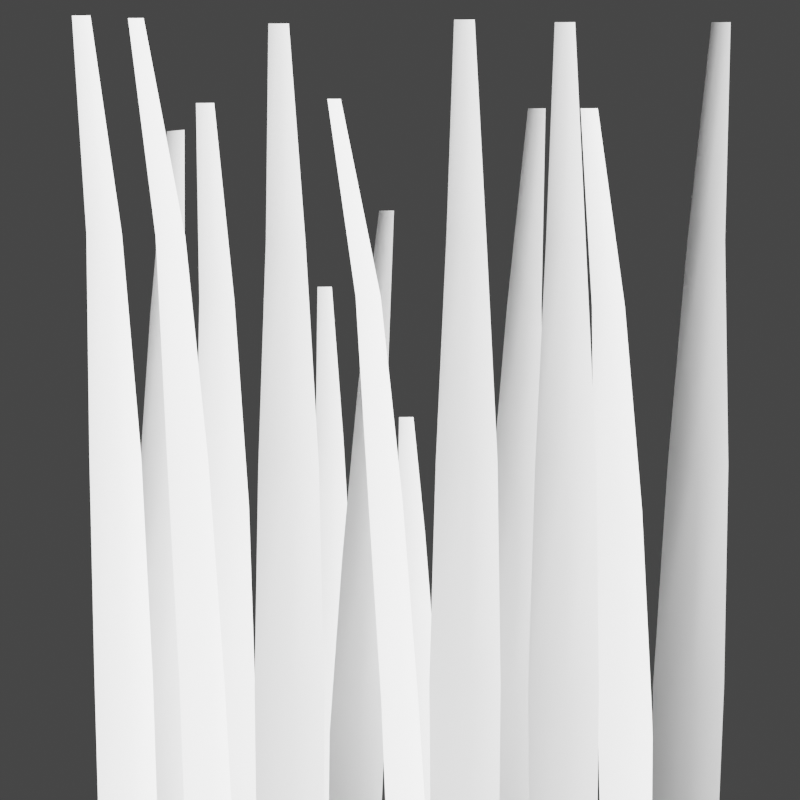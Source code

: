 # Source: grass.blend  (saved by Blender 2.81.16; exported with 4.5.12 LTS)
import bpy
from mathutils import Matrix  # noqa: F401  (used for matrix-valued properties, if any)

bpy.ops.wm.read_factory_settings(use_empty=True)
scene = bpy.context.scene
scene.name = 'Scene'

# ---- collections
col_collection = bpy.data.collections.new('Collection'); scene.collection.children.link(col_collection)

# ---- materials (node trees are filled in below, after node groups)
mat_material_001 = bpy.data.materials.new('Material.001')
mat_material_001.use_transparent_shadow = False

# ---- material node trees
mat_material_001.use_nodes = True; mat_material_001.node_tree.nodes.clear()
_N = mat_material_001.node_tree.nodes; _L = mat_material_001.node_tree.links
n0 = _N.new('ShaderNodeOutputMaterial'); n0.name = 'Material Output'; n0.location = (300, 300)
n1 = _N.new('ShaderNodeBsdfPrincipled'); n1.name = 'Principled BSDF'; n1.location = (10, 300)
n1.distribution = 'GGX'
n1.subsurface_method = 'BURLEY'
n1.inputs[0].default_value = (1.0, 1.0, 1.0, 1.0)
n1.inputs[3].default_value = 1.45
n1.inputs[27].default_value = (0.0, 0.0, 0.0, 1.0)
n1.inputs[28].default_value = 1.0
_L.new(n1.outputs[0], n0.inputs[0])
n0.is_active_output = True

# ---- world
world_world = bpy.data.worlds.new('World'); scene.world = world_world
world_world.use_nodes = True; world_world.node_tree.nodes.clear()
_N = world_world.node_tree.nodes; _L = world_world.node_tree.links
n0 = _N.new('ShaderNodeOutputWorld'); n0.name = 'World Output'; n0.location = (300, 300)
n1 = _N.new('ShaderNodeBackground'); n1.name = 'Background'; n1.location = (10, 300)
n1.inputs[0].default_value = (0.05088, 0.05088, 0.05088, 1.0)
_L.new(n1.outputs[0], n0.inputs[0])
n0.is_active_output = True
world_world.color = (0.05088, 0.05088, 0.05088)
world_world.use_sun_shadow = False
world_world.sun_shadow_jitter_overblur = 0.0

# ---- cameras
cam_camera = bpy.data.cameras.new('Camera')
cam_camera.type = 'ORTHO'
cam_camera.clip_end = 100.0
cam_camera.lens = 37.0
cam_camera.ortho_scale = 2.014
cam_camera.shift_y = 0.1

# ---- lights
light_light = bpy.data.lights.new('Light', 'SUN')
light_light.transmission_factor = 0.0
light_light.use_shadow = False
light_light.angle = 0.1993
light_light.energy = 15.67
light_light.shadow_soft_size = 0.1
light_light.shadow_cascade_max_distance = 1000.0

# ---- meshes
me_plane_006 = bpy.data.meshes.new('Plane.006')
me_plane_006.from_pydata([(-0.03136, 0.1089, 0.9994), (0.0134, -0.1596, -0.9996), (-0.07015, 0.1081, 0.9993), (-0.1136, -0.1677, -0.9991), (-0.009438, -0.0073, 0.5067), (0.012, -0.05897, -0.001474), (0.01759, -0.1087, -0.5031), (-0.1171, -0.1427, -0.5012), (-0.1047, -0.08101, 0.001537), (-0.08473, -0.01114, 0.5074), (-0.05078, 0.1077, 0.9992), (-0.04908, -0.1672, -0.999), (-0.04911, -0.02126, 0.5102), (-0.04536, -0.08863, 0.002465), (-0.04421, -0.1355, -0.5003)], [], [(14, 11, 3, 7), (10, 12, 9, 2), (12, 13, 8, 9), (13, 14, 7, 8), (5, 6, 14, 13), (4, 5, 13, 12), (0, 4, 12, 10), (6, 1, 11, 14)])
me_plane_006.polygons.foreach_set('use_smooth', [True] * 8)
_uv = me_plane_006.uv_layers.new(name='UVMap')
_uv.uv.foreach_set('vector', [0.75, 0.5, 1.0, 0.5, 1.0, 1.0, 0.75, 1.0, 0.0, 0.5, 0.25, 0.5, 0.25, 1.0, 0.0, 1.0, 0.25, 0.5, 0.5, 0.5, 0.5, 1.0, 0.25, 1.0, 0.5, 0.5, 0.75, 0.5, 0.75, 1.0, 0.5, 1.0, 0.5, 0.0, 0.75, 0.0, 0.75, 0.5, 0.5, 0.5, 0.25, 0.0, 0.5, 0.0, 0.5, 0.5, 0.25, 0.5, 0.0, 0.0, 0.25, 0.0, 0.25, 0.5, 0.0, 0.5, 0.75, 0.0, 1.0, 0.0, 1.0, 0.5, 0.75, 0.5])
me_plane_006.materials.append(mat_material_001)
me_plane_006.use_remesh_fix_poles = True
me_plane_006.use_remesh_preserve_attributes = False
me_plane_006.use_mirror_vertex_groups = False
me_plane_006.update()
me_plane_007 = bpy.data.meshes.new('Plane.007')
me_plane_007.from_pydata([(-0.03136, 0.1089, 0.9994), (0.0134, -0.1596, -0.9996), (-0.07015, 0.1081, 0.9993), (-0.1136, -0.1677, -0.9991), (-0.009438, -0.0073, 0.5067), (0.012, -0.05897, -0.001474), (0.01759, -0.1087, -0.5031), (-0.1171, -0.1427, -0.5012), (-0.1047, -0.08101, 0.001537), (-0.08473, -0.01114, 0.5074), (-0.05078, 0.1077, 0.9992), (-0.04908, -0.1672, -0.999), (-0.04911, -0.02126, 0.5102), (-0.04536, -0.08863, 0.002465), (-0.04421, -0.1355, -0.5003)], [], [(14, 11, 3, 7), (10, 12, 9, 2), (12, 13, 8, 9), (13, 14, 7, 8), (5, 6, 14, 13), (4, 5, 13, 12), (0, 4, 12, 10), (6, 1, 11, 14)])
me_plane_007.polygons.foreach_set('use_smooth', [True] * 8)
_uv = me_plane_007.uv_layers.new(name='UVMap')
_uv.uv.foreach_set('vector', [0.75, 0.5, 1.0, 0.5, 1.0, 1.0, 0.75, 1.0, 0.0, 0.5, 0.25, 0.5, 0.25, 1.0, 0.0, 1.0, 0.25, 0.5, 0.5, 0.5, 0.5, 1.0, 0.25, 1.0, 0.5, 0.5, 0.75, 0.5, 0.75, 1.0, 0.5, 1.0, 0.5, 0.0, 0.75, 0.0, 0.75, 0.5, 0.5, 0.5, 0.25, 0.0, 0.5, 0.0, 0.5, 0.5, 0.25, 0.5, 0.0, 0.0, 0.25, 0.0, 0.25, 0.5, 0.0, 0.5, 0.75, 0.0, 1.0, 0.0, 1.0, 0.5, 0.75, 0.5])
me_plane_007.materials.append(mat_material_001)
me_plane_007.use_remesh_fix_poles = True
me_plane_007.use_remesh_preserve_attributes = False
me_plane_007.use_mirror_vertex_groups = False
me_plane_007.update()
me_plane_008 = bpy.data.meshes.new('Plane.008')
me_plane_008.from_pydata([(-0.03136, 0.1089, 0.9994), (0.0134, -0.1596, -0.9996), (-0.07015, 0.1081, 0.9993), (-0.1136, -0.1677, -0.9991), (-0.009438, -0.0073, 0.5067), (0.012, -0.05897, -0.001474), (0.01759, -0.1087, -0.5031), (-0.1171, -0.1427, -0.5012), (-0.1047, -0.08101, 0.001537), (-0.08473, -0.01114, 0.5074), (-0.05078, 0.1077, 0.9992), (-0.04908, -0.1672, -0.999), (-0.04911, -0.02126, 0.5102), (-0.04536, -0.08863, 0.002465), (-0.04421, -0.1355, -0.5003)], [], [(14, 11, 3, 7), (10, 12, 9, 2), (12, 13, 8, 9), (13, 14, 7, 8), (5, 6, 14, 13), (4, 5, 13, 12), (0, 4, 12, 10), (6, 1, 11, 14)])
me_plane_008.polygons.foreach_set('use_smooth', [True] * 8)
_uv = me_plane_008.uv_layers.new(name='UVMap')
_uv.uv.foreach_set('vector', [0.75, 0.5, 1.0, 0.5, 1.0, 1.0, 0.75, 1.0, 0.0, 0.5, 0.25, 0.5, 0.25, 1.0, 0.0, 1.0, 0.25, 0.5, 0.5, 0.5, 0.5, 1.0, 0.25, 1.0, 0.5, 0.5, 0.75, 0.5, 0.75, 1.0, 0.5, 1.0, 0.5, 0.0, 0.75, 0.0, 0.75, 0.5, 0.5, 0.5, 0.25, 0.0, 0.5, 0.0, 0.5, 0.5, 0.25, 0.5, 0.0, 0.0, 0.25, 0.0, 0.25, 0.5, 0.0, 0.5, 0.75, 0.0, 1.0, 0.0, 1.0, 0.5, 0.75, 0.5])
me_plane_008.materials.append(mat_material_001)
me_plane_008.use_remesh_fix_poles = True
me_plane_008.use_remesh_preserve_attributes = False
me_plane_008.use_mirror_vertex_groups = False
me_plane_008.update()
me_plane_009 = bpy.data.meshes.new('Plane.009')
me_plane_009.from_pydata([(-0.03136, 0.1089, 0.9994), (0.0134, -0.1596, -0.9996), (-0.07015, 0.1081, 0.9993), (-0.1136, -0.1677, -0.9991), (-0.009438, -0.0073, 0.5067), (0.012, -0.05897, -0.001474), (0.01759, -0.1087, -0.5031), (-0.1171, -0.1427, -0.5012), (-0.1047, -0.08101, 0.001537), (-0.08473, -0.01114, 0.5074), (-0.05078, 0.1077, 0.9992), (-0.04908, -0.1672, -0.999), (-0.04911, -0.02126, 0.5102), (-0.04536, -0.08863, 0.002465), (-0.04421, -0.1355, -0.5003)], [], [(14, 11, 3, 7), (10, 12, 9, 2), (12, 13, 8, 9), (13, 14, 7, 8), (5, 6, 14, 13), (4, 5, 13, 12), (0, 4, 12, 10), (6, 1, 11, 14)])
me_plane_009.polygons.foreach_set('use_smooth', [True] * 8)
_uv = me_plane_009.uv_layers.new(name='UVMap')
_uv.uv.foreach_set('vector', [0.75, 0.5, 1.0, 0.5, 1.0, 1.0, 0.75, 1.0, 0.0, 0.5, 0.25, 0.5, 0.25, 1.0, 0.0, 1.0, 0.25, 0.5, 0.5, 0.5, 0.5, 1.0, 0.25, 1.0, 0.5, 0.5, 0.75, 0.5, 0.75, 1.0, 0.5, 1.0, 0.5, 0.0, 0.75, 0.0, 0.75, 0.5, 0.5, 0.5, 0.25, 0.0, 0.5, 0.0, 0.5, 0.5, 0.25, 0.5, 0.0, 0.0, 0.25, 0.0, 0.25, 0.5, 0.0, 0.5, 0.75, 0.0, 1.0, 0.0, 1.0, 0.5, 0.75, 0.5])
me_plane_009.materials.append(mat_material_001)
me_plane_009.use_remesh_fix_poles = True
me_plane_009.use_remesh_preserve_attributes = False
me_plane_009.use_mirror_vertex_groups = False
me_plane_009.update()
me_plane_010 = bpy.data.meshes.new('Plane.010')
me_plane_010.from_pydata([(-0.03136, 0.1089, 0.9994), (0.0134, -0.1596, -0.9996), (-0.07015, 0.1081, 0.9993), (-0.1136, -0.1677, -0.9991), (-0.009438, -0.0073, 0.5067), (0.012, -0.05897, -0.001474), (0.01759, -0.1087, -0.5031), (-0.1171, -0.1427, -0.5012), (-0.1047, -0.08101, 0.001537), (-0.08473, -0.01114, 0.5074), (-0.05078, 0.1077, 0.9992), (-0.04908, -0.1672, -0.999), (-0.04911, -0.02126, 0.5102), (-0.04536, -0.08863, 0.002465), (-0.04421, -0.1355, -0.5003)], [], [(14, 11, 3, 7), (10, 12, 9, 2), (12, 13, 8, 9), (13, 14, 7, 8), (5, 6, 14, 13), (4, 5, 13, 12), (0, 4, 12, 10), (6, 1, 11, 14)])
me_plane_010.polygons.foreach_set('use_smooth', [True] * 8)
_uv = me_plane_010.uv_layers.new(name='UVMap')
_uv.uv.foreach_set('vector', [0.75, 0.5, 1.0, 0.5, 1.0, 1.0, 0.75, 1.0, 0.0, 0.5, 0.25, 0.5, 0.25, 1.0, 0.0, 1.0, 0.25, 0.5, 0.5, 0.5, 0.5, 1.0, 0.25, 1.0, 0.5, 0.5, 0.75, 0.5, 0.75, 1.0, 0.5, 1.0, 0.5, 0.0, 0.75, 0.0, 0.75, 0.5, 0.5, 0.5, 0.25, 0.0, 0.5, 0.0, 0.5, 0.5, 0.25, 0.5, 0.0, 0.0, 0.25, 0.0, 0.25, 0.5, 0.0, 0.5, 0.75, 0.0, 1.0, 0.0, 1.0, 0.5, 0.75, 0.5])
me_plane_010.materials.append(mat_material_001)
me_plane_010.use_remesh_fix_poles = True
me_plane_010.use_remesh_preserve_attributes = False
me_plane_010.use_mirror_vertex_groups = False
me_plane_010.update()
me_plane_011 = bpy.data.meshes.new('Plane.011')
me_plane_011.from_pydata([(-0.03136, 0.1089, 0.9994), (0.0134, -0.1596, -0.9996), (-0.07015, 0.1081, 0.9993), (-0.1136, -0.1677, -0.9991), (-0.009438, -0.0073, 0.5067), (0.012, -0.05897, -0.001474), (0.01759, -0.1087, -0.5031), (-0.1171, -0.1427, -0.5012), (-0.1047, -0.08101, 0.001537), (-0.08473, -0.01114, 0.5074), (-0.05078, 0.1077, 0.9992), (-0.04908, -0.1672, -0.999), (-0.04911, -0.02126, 0.5102), (-0.04536, -0.08863, 0.002465), (-0.04421, -0.1355, -0.5003)], [], [(14, 11, 3, 7), (10, 12, 9, 2), (12, 13, 8, 9), (13, 14, 7, 8), (5, 6, 14, 13), (4, 5, 13, 12), (0, 4, 12, 10), (6, 1, 11, 14)])
me_plane_011.polygons.foreach_set('use_smooth', [True] * 8)
_uv = me_plane_011.uv_layers.new(name='UVMap')
_uv.uv.foreach_set('vector', [0.75, 0.5, 1.0, 0.5, 1.0, 1.0, 0.75, 1.0, 0.0, 0.5, 0.25, 0.5, 0.25, 1.0, 0.0, 1.0, 0.25, 0.5, 0.5, 0.5, 0.5, 1.0, 0.25, 1.0, 0.5, 0.5, 0.75, 0.5, 0.75, 1.0, 0.5, 1.0, 0.5, 0.0, 0.75, 0.0, 0.75, 0.5, 0.5, 0.5, 0.25, 0.0, 0.5, 0.0, 0.5, 0.5, 0.25, 0.5, 0.0, 0.0, 0.25, 0.0, 0.25, 0.5, 0.0, 0.5, 0.75, 0.0, 1.0, 0.0, 1.0, 0.5, 0.75, 0.5])
me_plane_011.materials.append(mat_material_001)
me_plane_011.use_remesh_fix_poles = True
me_plane_011.use_remesh_preserve_attributes = False
me_plane_011.use_mirror_vertex_groups = False
me_plane_011.update()
me_plane_012 = bpy.data.meshes.new('Plane.012')
me_plane_012.from_pydata([(-0.03136, 0.1089, 0.9994), (0.0134, -0.1596, -0.9996), (-0.07015, 0.1081, 0.9993), (-0.1136, -0.1677, -0.9991), (-0.009438, -0.0073, 0.5067), (0.012, -0.05897, -0.001474), (0.01759, -0.1087, -0.5031), (-0.1171, -0.1427, -0.5012), (-0.1047, -0.08101, 0.001537), (-0.08473, -0.01114, 0.5074), (-0.05078, 0.1077, 0.9992), (-0.04908, -0.1672, -0.999), (-0.04911, -0.02126, 0.5102), (-0.04536, -0.08863, 0.002465), (-0.04421, -0.1355, -0.5003)], [], [(14, 11, 3, 7), (10, 12, 9, 2), (12, 13, 8, 9), (13, 14, 7, 8), (5, 6, 14, 13), (4, 5, 13, 12), (0, 4, 12, 10), (6, 1, 11, 14)])
me_plane_012.polygons.foreach_set('use_smooth', [True] * 8)
_uv = me_plane_012.uv_layers.new(name='UVMap')
_uv.uv.foreach_set('vector', [0.75, 0.5, 1.0, 0.5, 1.0, 1.0, 0.75, 1.0, 0.0, 0.5, 0.25, 0.5, 0.25, 1.0, 0.0, 1.0, 0.25, 0.5, 0.5, 0.5, 0.5, 1.0, 0.25, 1.0, 0.5, 0.5, 0.75, 0.5, 0.75, 1.0, 0.5, 1.0, 0.5, 0.0, 0.75, 0.0, 0.75, 0.5, 0.5, 0.5, 0.25, 0.0, 0.5, 0.0, 0.5, 0.5, 0.25, 0.5, 0.0, 0.0, 0.25, 0.0, 0.25, 0.5, 0.0, 0.5, 0.75, 0.0, 1.0, 0.0, 1.0, 0.5, 0.75, 0.5])
me_plane_012.materials.append(mat_material_001)
me_plane_012.use_remesh_fix_poles = True
me_plane_012.use_remesh_preserve_attributes = False
me_plane_012.use_mirror_vertex_groups = False
me_plane_012.update()
me_plane_013 = bpy.data.meshes.new('Plane.013')
me_plane_013.from_pydata([(-0.03136, 0.1089, 0.9994), (0.0134, -0.1596, -0.9996), (-0.07015, 0.1081, 0.9993), (-0.1136, -0.1677, -0.9991), (-0.009438, -0.0073, 0.5067), (0.012, -0.05897, -0.001474), (0.01759, -0.1087, -0.5031), (-0.1171, -0.1427, -0.5012), (-0.1047, -0.08101, 0.001537), (-0.08473, -0.01114, 0.5074), (-0.05078, 0.1077, 0.9992), (-0.04908, -0.1672, -0.999), (-0.04911, -0.02126, 0.5102), (-0.04536, -0.08863, 0.002465), (-0.04421, -0.1355, -0.5003)], [], [(14, 11, 3, 7), (10, 12, 9, 2), (12, 13, 8, 9), (13, 14, 7, 8), (5, 6, 14, 13), (4, 5, 13, 12), (0, 4, 12, 10), (6, 1, 11, 14)])
me_plane_013.polygons.foreach_set('use_smooth', [True] * 8)
_uv = me_plane_013.uv_layers.new(name='UVMap')
_uv.uv.foreach_set('vector', [0.75, 0.5, 1.0, 0.5, 1.0, 1.0, 0.75, 1.0, 0.0, 0.5, 0.25, 0.5, 0.25, 1.0, 0.0, 1.0, 0.25, 0.5, 0.5, 0.5, 0.5, 1.0, 0.25, 1.0, 0.5, 0.5, 0.75, 0.5, 0.75, 1.0, 0.5, 1.0, 0.5, 0.0, 0.75, 0.0, 0.75, 0.5, 0.5, 0.5, 0.25, 0.0, 0.5, 0.0, 0.5, 0.5, 0.25, 0.5, 0.0, 0.0, 0.25, 0.0, 0.25, 0.5, 0.0, 0.5, 0.75, 0.0, 1.0, 0.0, 1.0, 0.5, 0.75, 0.5])
me_plane_013.materials.append(mat_material_001)
me_plane_013.use_remesh_fix_poles = True
me_plane_013.use_remesh_preserve_attributes = False
me_plane_013.use_mirror_vertex_groups = False
me_plane_013.update()
me_plane_014 = bpy.data.meshes.new('Plane.014')
me_plane_014.from_pydata([(-0.03136, 0.1089, 0.9994), (0.0134, -0.1596, -0.9996), (-0.07015, 0.1081, 0.9993), (-0.1136, -0.1677, -0.9991), (-0.009438, -0.0073, 0.5067), (0.012, -0.05897, -0.001474), (0.01759, -0.1087, -0.5031), (-0.1171, -0.1427, -0.5012), (-0.1047, -0.08101, 0.001537), (-0.08473, -0.01114, 0.5074), (-0.05078, 0.1077, 0.9992), (-0.04908, -0.1672, -0.999), (-0.04911, -0.02126, 0.5102), (-0.04536, -0.08863, 0.002465), (-0.04421, -0.1355, -0.5003)], [], [(14, 11, 3, 7), (10, 12, 9, 2), (12, 13, 8, 9), (13, 14, 7, 8), (5, 6, 14, 13), (4, 5, 13, 12), (0, 4, 12, 10), (6, 1, 11, 14)])
me_plane_014.polygons.foreach_set('use_smooth', [True] * 8)
_uv = me_plane_014.uv_layers.new(name='UVMap')
_uv.uv.foreach_set('vector', [0.75, 0.5, 1.0, 0.5, 1.0, 1.0, 0.75, 1.0, 0.0, 0.5, 0.25, 0.5, 0.25, 1.0, 0.0, 1.0, 0.25, 0.5, 0.5, 0.5, 0.5, 1.0, 0.25, 1.0, 0.5, 0.5, 0.75, 0.5, 0.75, 1.0, 0.5, 1.0, 0.5, 0.0, 0.75, 0.0, 0.75, 0.5, 0.5, 0.5, 0.25, 0.0, 0.5, 0.0, 0.5, 0.5, 0.25, 0.5, 0.0, 0.0, 0.25, 0.0, 0.25, 0.5, 0.0, 0.5, 0.75, 0.0, 1.0, 0.0, 1.0, 0.5, 0.75, 0.5])
me_plane_014.materials.append(mat_material_001)
me_plane_014.use_remesh_fix_poles = True
me_plane_014.use_remesh_preserve_attributes = False
me_plane_014.use_mirror_vertex_groups = False
me_plane_014.update()
me_plane_015 = bpy.data.meshes.new('Plane.015')
me_plane_015.from_pydata([(-0.03136, 0.1089, 0.9994), (0.0134, -0.1596, -0.9996), (-0.07015, 0.1081, 0.9993), (-0.1136, -0.1677, -0.9991), (-0.009438, -0.0073, 0.5067), (0.012, -0.05897, -0.001474), (0.01759, -0.1087, -0.5031), (-0.1171, -0.1427, -0.5012), (-0.1047, -0.08101, 0.001537), (-0.08473, -0.01114, 0.5074), (-0.05078, 0.1077, 0.9992), (-0.04908, -0.1672, -0.999), (-0.04911, -0.02126, 0.5102), (-0.04536, -0.08863, 0.002465), (-0.04421, -0.1355, -0.5003)], [], [(14, 11, 3, 7), (10, 12, 9, 2), (12, 13, 8, 9), (13, 14, 7, 8), (5, 6, 14, 13), (4, 5, 13, 12), (0, 4, 12, 10), (6, 1, 11, 14)])
me_plane_015.polygons.foreach_set('use_smooth', [True] * 8)
_uv = me_plane_015.uv_layers.new(name='UVMap')
_uv.uv.foreach_set('vector', [0.75, 0.5, 1.0, 0.5, 1.0, 1.0, 0.75, 1.0, 0.0, 0.5, 0.25, 0.5, 0.25, 1.0, 0.0, 1.0, 0.25, 0.5, 0.5, 0.5, 0.5, 1.0, 0.25, 1.0, 0.5, 0.5, 0.75, 0.5, 0.75, 1.0, 0.5, 1.0, 0.5, 0.0, 0.75, 0.0, 0.75, 0.5, 0.5, 0.5, 0.25, 0.0, 0.5, 0.0, 0.5, 0.5, 0.25, 0.5, 0.0, 0.0, 0.25, 0.0, 0.25, 0.5, 0.0, 0.5, 0.75, 0.0, 1.0, 0.0, 1.0, 0.5, 0.75, 0.5])
me_plane_015.materials.append(mat_material_001)
me_plane_015.use_remesh_fix_poles = True
me_plane_015.use_remesh_preserve_attributes = False
me_plane_015.use_mirror_vertex_groups = False
me_plane_015.update()
me_plane_016 = bpy.data.meshes.new('Plane.016')
me_plane_016.from_pydata([(-0.03136, 0.1089, 0.9994), (0.0134, -0.1596, -0.9996), (-0.07015, 0.1081, 0.9993), (-0.1136, -0.1677, -0.9991), (-0.009438, -0.0073, 0.5067), (0.012, -0.05897, -0.001474), (0.01759, -0.1087, -0.5031), (-0.1171, -0.1427, -0.5012), (-0.1047, -0.08101, 0.001537), (-0.08473, -0.01114, 0.5074), (-0.05078, 0.1077, 0.9992), (-0.04908, -0.1672, -0.999), (-0.04911, -0.02126, 0.5102), (-0.04536, -0.08863, 0.002465), (-0.04421, -0.1355, -0.5003)], [], [(14, 11, 3, 7), (10, 12, 9, 2), (12, 13, 8, 9), (13, 14, 7, 8), (5, 6, 14, 13), (4, 5, 13, 12), (0, 4, 12, 10), (6, 1, 11, 14)])
me_plane_016.polygons.foreach_set('use_smooth', [True] * 8)
_uv = me_plane_016.uv_layers.new(name='UVMap')
_uv.uv.foreach_set('vector', [0.75, 0.5, 1.0, 0.5, 1.0, 1.0, 0.75, 1.0, 0.0, 0.5, 0.25, 0.5, 0.25, 1.0, 0.0, 1.0, 0.25, 0.5, 0.5, 0.5, 0.5, 1.0, 0.25, 1.0, 0.5, 0.5, 0.75, 0.5, 0.75, 1.0, 0.5, 1.0, 0.5, 0.0, 0.75, 0.0, 0.75, 0.5, 0.5, 0.5, 0.25, 0.0, 0.5, 0.0, 0.5, 0.5, 0.25, 0.5, 0.0, 0.0, 0.25, 0.0, 0.25, 0.5, 0.0, 0.5, 0.75, 0.0, 1.0, 0.0, 1.0, 0.5, 0.75, 0.5])
me_plane_016.materials.append(mat_material_001)
me_plane_016.use_remesh_fix_poles = True
me_plane_016.use_remesh_preserve_attributes = False
me_plane_016.use_mirror_vertex_groups = False
me_plane_016.update()
me_plane_017 = bpy.data.meshes.new('Plane.017')
me_plane_017.from_pydata([(-0.03136, 0.1089, 0.9994), (0.0134, -0.1596, -0.9996), (-0.07015, 0.1081, 0.9993), (-0.1136, -0.1677, -0.9991), (-0.009438, -0.0073, 0.5067), (0.012, -0.05897, -0.001474), (0.01759, -0.1087, -0.5031), (-0.1171, -0.1427, -0.5012), (-0.1047, -0.08101, 0.001537), (-0.08473, -0.01114, 0.5074), (-0.05078, 0.1077, 0.9992), (-0.04908, -0.1672, -0.999), (-0.04911, -0.02126, 0.5102), (-0.04536, -0.08863, 0.002465), (-0.04421, -0.1355, -0.5003)], [], [(14, 11, 3, 7), (10, 12, 9, 2), (12, 13, 8, 9), (13, 14, 7, 8), (5, 6, 14, 13), (4, 5, 13, 12), (0, 4, 12, 10), (6, 1, 11, 14)])
me_plane_017.polygons.foreach_set('use_smooth', [True] * 8)
_uv = me_plane_017.uv_layers.new(name='UVMap')
_uv.uv.foreach_set('vector', [0.75, 0.5, 1.0, 0.5, 1.0, 1.0, 0.75, 1.0, 0.0, 0.5, 0.25, 0.5, 0.25, 1.0, 0.0, 1.0, 0.25, 0.5, 0.5, 0.5, 0.5, 1.0, 0.25, 1.0, 0.5, 0.5, 0.75, 0.5, 0.75, 1.0, 0.5, 1.0, 0.5, 0.0, 0.75, 0.0, 0.75, 0.5, 0.5, 0.5, 0.25, 0.0, 0.5, 0.0, 0.5, 0.5, 0.25, 0.5, 0.0, 0.0, 0.25, 0.0, 0.25, 0.5, 0.0, 0.5, 0.75, 0.0, 1.0, 0.0, 1.0, 0.5, 0.75, 0.5])
me_plane_017.materials.append(mat_material_001)
me_plane_017.use_remesh_fix_poles = True
me_plane_017.use_remesh_preserve_attributes = False
me_plane_017.use_mirror_vertex_groups = False
me_plane_017.update()
me_plane_018 = bpy.data.meshes.new('Plane.018')
me_plane_018.from_pydata([(-0.03136, 0.1089, 0.9994), (0.0134, -0.1596, -0.9996), (-0.07015, 0.1081, 0.9993), (-0.1136, -0.1677, -0.9991), (-0.009438, -0.0073, 0.5067), (0.012, -0.05897, -0.001474), (0.01759, -0.1087, -0.5031), (-0.1171, -0.1427, -0.5012), (-0.1047, -0.08101, 0.001537), (-0.08473, -0.01114, 0.5074), (-0.05078, 0.1077, 0.9992), (-0.04908, -0.1672, -0.999), (-0.04911, -0.02126, 0.5102), (-0.04536, -0.08863, 0.002465), (-0.04421, -0.1355, -0.5003)], [], [(14, 11, 3, 7), (10, 12, 9, 2), (12, 13, 8, 9), (13, 14, 7, 8), (5, 6, 14, 13), (4, 5, 13, 12), (0, 4, 12, 10), (6, 1, 11, 14)])
me_plane_018.polygons.foreach_set('use_smooth', [True] * 8)
_uv = me_plane_018.uv_layers.new(name='UVMap')
_uv.uv.foreach_set('vector', [0.75, 0.5, 1.0, 0.5, 1.0, 1.0, 0.75, 1.0, 0.0, 0.5, 0.25, 0.5, 0.25, 1.0, 0.0, 1.0, 0.25, 0.5, 0.5, 0.5, 0.5, 1.0, 0.25, 1.0, 0.5, 0.5, 0.75, 0.5, 0.75, 1.0, 0.5, 1.0, 0.5, 0.0, 0.75, 0.0, 0.75, 0.5, 0.5, 0.5, 0.25, 0.0, 0.5, 0.0, 0.5, 0.5, 0.25, 0.5, 0.0, 0.0, 0.25, 0.0, 0.25, 0.5, 0.0, 0.5, 0.75, 0.0, 1.0, 0.0, 1.0, 0.5, 0.75, 0.5])
me_plane_018.materials.append(mat_material_001)
me_plane_018.use_remesh_fix_poles = True
me_plane_018.use_remesh_preserve_attributes = False
me_plane_018.use_mirror_vertex_groups = False
me_plane_018.update()
me_plane_019 = bpy.data.meshes.new('Plane.019')
me_plane_019.from_pydata([(-0.03136, 0.1089, 0.9994), (0.0134, -0.1596, -0.9996), (-0.07015, 0.1081, 0.9993), (-0.1136, -0.1677, -0.9991), (-0.009438, -0.0073, 0.5067), (0.012, -0.05897, -0.001474), (0.01759, -0.1087, -0.5031), (-0.1171, -0.1427, -0.5012), (-0.1047, -0.08101, 0.001537), (-0.08473, -0.01114, 0.5074), (-0.05078, 0.1077, 0.9992), (-0.04908, -0.1672, -0.999), (-0.04911, -0.02126, 0.5102), (-0.04536, -0.08863, 0.002465), (-0.04421, -0.1355, -0.5003)], [], [(14, 11, 3, 7), (10, 12, 9, 2), (12, 13, 8, 9), (13, 14, 7, 8), (5, 6, 14, 13), (4, 5, 13, 12), (0, 4, 12, 10), (6, 1, 11, 14)])
me_plane_019.polygons.foreach_set('use_smooth', [True] * 8)
_uv = me_plane_019.uv_layers.new(name='UVMap')
_uv.uv.foreach_set('vector', [0.75, 0.5, 1.0, 0.5, 1.0, 1.0, 0.75, 1.0, 0.0, 0.5, 0.25, 0.5, 0.25, 1.0, 0.0, 1.0, 0.25, 0.5, 0.5, 0.5, 0.5, 1.0, 0.25, 1.0, 0.5, 0.5, 0.75, 0.5, 0.75, 1.0, 0.5, 1.0, 0.5, 0.0, 0.75, 0.0, 0.75, 0.5, 0.5, 0.5, 0.25, 0.0, 0.5, 0.0, 0.5, 0.5, 0.25, 0.5, 0.0, 0.0, 0.25, 0.0, 0.25, 0.5, 0.0, 0.5, 0.75, 0.0, 1.0, 0.0, 1.0, 0.5, 0.75, 0.5])
me_plane_019.materials.append(mat_material_001)
me_plane_019.use_remesh_fix_poles = True
me_plane_019.use_remesh_preserve_attributes = False
me_plane_019.use_mirror_vertex_groups = False
me_plane_019.update()

# ---- objects
ob_light = bpy.data.objects.new('Light', light_light)
ob_camera = bpy.data.objects.new('Camera', cam_camera)
ob_plane_006 = bpy.data.objects.new('Plane.006', me_plane_006)
ob_plane_000 = bpy.data.objects.new('Plane.000', me_plane_007)
ob_plane_001 = bpy.data.objects.new('Plane.001', me_plane_008)
ob_plane_002 = bpy.data.objects.new('Plane.002', me_plane_009)
ob_plane_003 = bpy.data.objects.new('Plane.003', me_plane_010)
ob_plane_004 = bpy.data.objects.new('Plane.004', me_plane_011)
ob_plane_005 = bpy.data.objects.new('Plane.005', me_plane_012)
ob_plane_007 = bpy.data.objects.new('Plane.007', me_plane_013)
ob_plane_008 = bpy.data.objects.new('Plane.008', me_plane_014)
ob_plane_009 = bpy.data.objects.new('Plane.009', me_plane_015)
ob_plane_010 = bpy.data.objects.new('Plane.010', me_plane_016)
ob_plane_011 = bpy.data.objects.new('Plane.011', me_plane_017)
ob_plane_012 = bpy.data.objects.new('Plane.012', me_plane_018)
ob_plane_013 = bpy.data.objects.new('Plane.013', me_plane_019)

# ---- transforms, parenting, visibility, modifiers, constraints
ob_light.location = (11.12, 1.005, 5.904)
ob_light.rotation_euler = (0.6748, -0.4631, 1.866)
ob_light.lock_rotations_4d = False
ob_light.empty_display_type = 'ARROWS'
ob_light.color = (0.0, 0.0, 0.0, 0.0)
ob_light.lineart.crease_threshold = 0.0
ob_camera.location = (0.01889, -4.196, 0.05831)
ob_camera.rotation_euler = (1.571, 0.0, 0.0)
ob_camera.lock_rotations_4d = False
ob_camera.empty_display_type = 'ARROWS'
ob_camera.color = (0.0, 0.0, 0.0, 0.0)
ob_camera.display_type = 'WIRE'
ob_camera.lineart.crease_threshold = 0.0
ob_plane_006.parent = ob_plane_001
ob_plane_006.matrix_parent_inverse = Matrix(((0.705, -0.3078, 0.0, -0.6003), (0.3474, 0.7958, -0.0, -0.2958), (0.0, -0.0, 0.8978, -0.08828), (-0.0, 0.0, -0.0, 1.0)))
ob_plane_006.location = (-0.2126, 0.0, 0.09495)
ob_plane_006.scale = (1.332, 1.114, 1.114)
ob_plane_006.lineart.crease_threshold = 0.0
ob_plane_000.location = (0.2486, 0.0, 0.1051)
ob_plane_000.scale = (1.332, 1.114, 1.114)
ob_plane_000.lineart.crease_threshold = 0.0
ob_plane_001.location = (0.8514, 0.0, 0.09833)
ob_plane_001.rotation_euler = (0.0, -0.0, -0.3133)
ob_plane_001.scale = (1.3, 1.152, 1.114)
ob_plane_001.lineart.crease_threshold = 0.0
ob_plane_002.parent = ob_plane_001
ob_plane_002.matrix_parent_inverse = Matrix(((0.705, -0.3078, 0.0, -0.6003), (0.3474, 0.7958, -0.0, -0.2958), (0.0, -0.0, 0.8978, -0.08828), (-0.0, 0.0, -0.0, 1.0)))
ob_plane_002.location = (-0.5242, 0.0, 0.1085)
ob_plane_002.rotation_euler = (0.0, -0.0, 0.5468)
ob_plane_002.scale = (1.277, 1.177, 1.114)
ob_plane_002.lineart.crease_threshold = 0.0
ob_plane_003.parent = ob_plane_001
ob_plane_003.matrix_parent_inverse = Matrix(((0.705, -0.3078, 0.0, -0.6003), (0.3474, 0.7958, -0.0, -0.2958), (0.0, -0.0, 0.8978, -0.08828), (-0.0, 0.0, -0.0, 1.0)))
ob_plane_003.location = (-0.03058, 0.0, 0.007016)
ob_plane_003.rotation_euler = (0.0, -0.0, 0.6113)
ob_plane_003.scale = (1.149, 1.081, 1.012)
ob_plane_003.lineart.crease_threshold = 0.0
ob_plane_004.parent = ob_plane_001
ob_plane_004.matrix_parent_inverse = Matrix(((0.705, -0.3078, 0.0, -0.6003), (0.3474, 0.7958, -0.0, -0.2958), (0.0, -0.0, 0.8978, -0.08828), (-0.0, 0.0, -0.0, 1.0)))
ob_plane_004.location = (-0.3711, 0.237, -0.00313)
ob_plane_004.rotation_euler = (0.0, -0.0, 0.1162)
ob_plane_004.scale = (1.208, 1.015, 1.012)
ob_plane_004.lineart.crease_threshold = 0.0
ob_plane_005.parent = ob_plane_001
ob_plane_005.matrix_parent_inverse = Matrix(((0.705, -0.3078, 0.0, -0.6003), (0.3474, 0.7958, -0.0, -0.2958), (0.0, -0.0, 0.8978, -0.08828), (-0.0, 0.0, -0.0, 1.0)))
ob_plane_005.location = (0.008887, 0.1432, -0.139)
ob_plane_005.rotation_euler = (0.0, -0.0, -0.4557)
ob_plane_005.scale = (1.018, 0.9128, 0.8769)
ob_plane_005.lineart.crease_threshold = 0.0
ob_plane_007.parent = ob_plane_001
ob_plane_007.matrix_parent_inverse = Matrix(((0.705, -0.3078, 0.0, -0.6003), (0.3474, 0.7958, -0.0, -0.2958), (0.0, -0.0, 0.8978, -0.08828), (-0.0, 0.0, -0.0, 1.0)))
ob_plane_007.location = (0.3998, 0.1432, -0.01657)
ob_plane_007.rotation_euler = (0.0, -0.0, -0.3927)
ob_plane_007.scale = (1.184, 1.043, 1.012)
ob_plane_007.lineart.crease_threshold = 0.0
ob_plane_008.parent = ob_plane_001
ob_plane_008.matrix_parent_inverse = Matrix(((0.705, -0.3078, 0.0, -0.6003), (0.3474, 0.7958, -0.0, -0.2958), (0.0, -0.0, 0.8978, -0.08828), (-0.0, 0.0, -0.0, 1.0)))
ob_plane_008.location = (0.6055, 0.1432, -0.01657)
ob_plane_008.rotation_euler = (0.0, -0.0, 0.2759)
ob_plane_008.scale = (1.197, 1.028, 1.012)
ob_plane_008.lineart.crease_threshold = 0.0
ob_plane_009.parent = ob_plane_001
ob_plane_009.matrix_parent_inverse = Matrix(((0.705, -0.3078, 0.0, -0.6003), (0.3474, 0.7958, -0.0, -0.2958), (0.0, -0.0, 0.8978, -0.08828), (-0.0, 0.0, -0.0, 1.0)))
ob_plane_009.location = (-0.4853, 0.2022, -0.01657)
ob_plane_009.rotation_euler = (-0.2137, -0.08763, -0.3833)
ob_plane_009.scale = (1.184, 1.043, 1.012)
ob_plane_009.lineart.crease_threshold = 0.0
ob_plane_010.parent = ob_plane_001
ob_plane_010.matrix_parent_inverse = Matrix(((0.705, -0.3078, 0.0, -0.6003), (0.3474, 0.7958, -0.0, -0.2958), (0.0, -0.0, 0.8978, -0.08828), (-0.0, 0.0, -0.0, 1.0)))
ob_plane_010.location = (-0.6806, 0.00183, 0.115)
ob_plane_010.rotation_euler = (0.0, -0.0, 0.3127)
ob_plane_010.scale = (1.313, 1.136, 1.114)
ob_plane_010.lineart.crease_threshold = 0.0
ob_plane_011.parent = ob_plane_001
ob_plane_011.matrix_parent_inverse = Matrix(((0.705, -0.3078, 0.0, -0.6003), (0.3474, 0.7958, -0.0, -0.2958), (0.0, -0.0, 0.8978, -0.08828), (-0.0, 0.0, -0.0, 1.0)))
ob_plane_011.location = (0.4971, 8.316e-10, 0.09833)
ob_plane_011.rotation_euler = (0.0, -0.0, -0.1168)
ob_plane_011.scale = (1.318, 1.131, 1.114)
ob_plane_011.lineart.crease_threshold = 0.0
ob_plane_012.parent = ob_plane_001
ob_plane_012.matrix_parent_inverse = Matrix(((0.705, -0.3078, 0.0, -0.6003), (0.3474, 0.7958, -0.0, -0.2958), (0.0, -0.0, 0.8978, -0.08828), (-0.0, 0.0, -0.0, 1.0)))
ob_plane_012.location = (-0.09765, 0.2292, -0.2297)
ob_plane_012.scale = (0.9279, 0.7757, 0.7757)
ob_plane_012.lineart.crease_threshold = 0.0
ob_plane_013.parent = ob_plane_001
ob_plane_013.matrix_parent_inverse = Matrix(((0.705, -0.3078, 0.0, -0.6003), (0.3474, 0.7958, -0.0, -0.2958), (0.0, -0.0, 0.8978, -0.08828), (-0.0, 0.0, -0.0, 1.0)))
ob_plane_013.location = (0.1087, 0.2292, -0.3718)
ob_plane_013.scale = (0.9279, 0.7757, 0.5897)
ob_plane_013.lineart.crease_threshold = 0.0

# ---- collection membership
col_collection.objects.link(ob_light)
col_collection.objects.link(ob_camera)
col_collection.objects.link(ob_plane_006)
col_collection.objects.link(ob_plane_000)
col_collection.objects.link(ob_plane_001)
col_collection.objects.link(ob_plane_002)
col_collection.objects.link(ob_plane_003)
col_collection.objects.link(ob_plane_004)
col_collection.objects.link(ob_plane_005)
col_collection.objects.link(ob_plane_007)
col_collection.objects.link(ob_plane_008)
col_collection.objects.link(ob_plane_009)
col_collection.objects.link(ob_plane_010)
col_collection.objects.link(ob_plane_011)
col_collection.objects.link(ob_plane_012)
col_collection.objects.link(ob_plane_013)

# ---- scene / render settings (as saved in the file)
scene.camera = ob_camera
scene.frame_start = 1; scene.frame_end = 250; scene.frame_set(1)
scene.render.engine = 'BLENDER_EEVEE_NEXT'
scene.render.resolution_y = 1920
scene.render.film_transparent = True
scene.cycles.use_denoising = False
scene.cycles.samples = 128
scene.cycles.sampling_pattern = 'TABULATED_SOBOL'
scene.cycles.use_adaptive_sampling = False
scene.cycles.use_light_tree = False
scene.view_settings.view_transform = 'Filmic'
bpy.context.view_layer.update()
